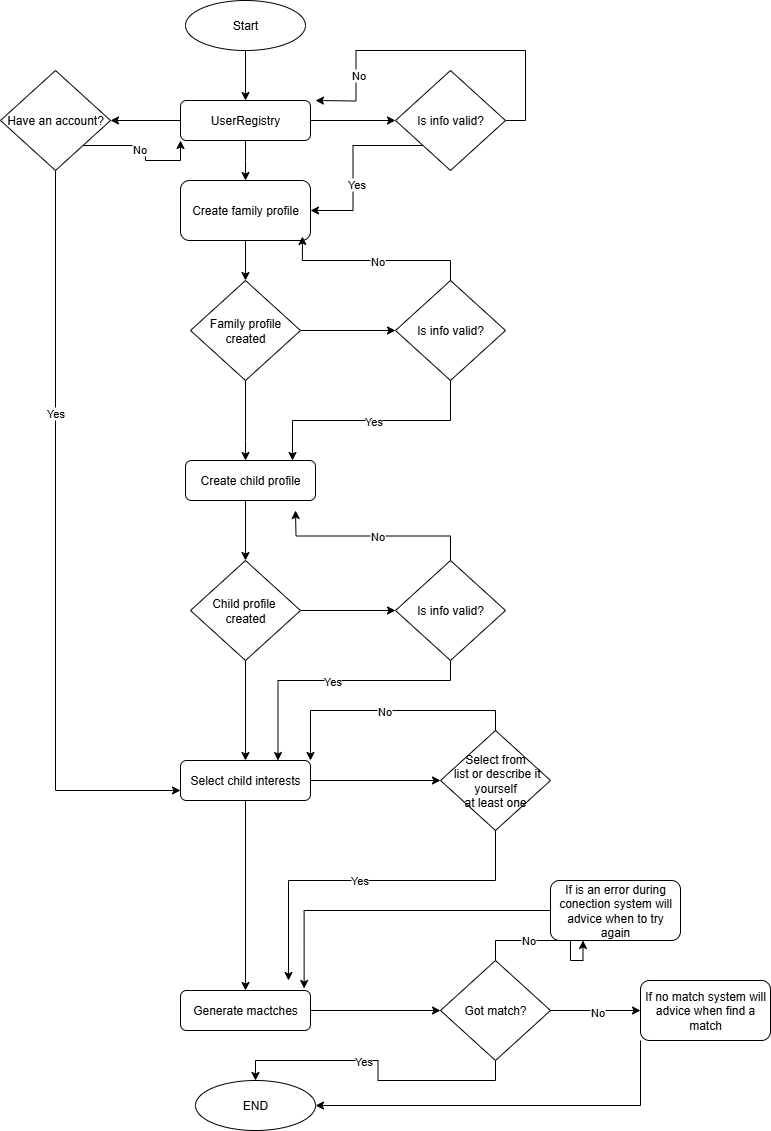

The diagram above was exported from draw.io. Its source (the exported page's mxGraphModel, read from the mxfile embedded in the PNG):
<mxGraphModel dx="832" dy="417" grid="1" gridSize="10" guides="1" tooltips="1" connect="1" arrows="1" fold="1" page="1" pageScale="1" pageWidth="1352" pageHeight="1500" math="0" shadow="0">
  <root>
    <mxCell id="0" />
    <mxCell id="1" parent="0" />
    <mxCell id="g_RHUHpmdM9fheAlxixy-11" style="edgeStyle=orthogonalEdgeStyle;rounded=0;orthogonalLoop=1;jettySize=auto;html=1;exitX=0.5;exitY=1;exitDx=0;exitDy=0;entryX=0.5;entryY=0;entryDx=0;entryDy=0;" edge="1" parent="1" source="g_RHUHpmdM9fheAlxixy-1" target="g_RHUHpmdM9fheAlxixy-2">
      <mxGeometry relative="1" as="geometry" />
    </mxCell>
    <mxCell id="g_RHUHpmdM9fheAlxixy-1" value="Start" style="ellipse;whiteSpace=wrap;html=1;" vertex="1" parent="1">
      <mxGeometry x="305" y="200" width="120" height="50" as="geometry" />
    </mxCell>
    <mxCell id="g_RHUHpmdM9fheAlxixy-13" style="edgeStyle=orthogonalEdgeStyle;rounded=0;orthogonalLoop=1;jettySize=auto;html=1;exitX=0.5;exitY=1;exitDx=0;exitDy=0;" edge="1" parent="1" source="g_RHUHpmdM9fheAlxixy-2">
      <mxGeometry relative="1" as="geometry">
        <mxPoint x="365" y="380" as="targetPoint" />
      </mxGeometry>
    </mxCell>
    <mxCell id="g_RHUHpmdM9fheAlxixy-35" style="edgeStyle=orthogonalEdgeStyle;rounded=0;orthogonalLoop=1;jettySize=auto;html=1;exitX=1;exitY=0.5;exitDx=0;exitDy=0;entryX=0;entryY=0.5;entryDx=0;entryDy=0;" edge="1" parent="1" source="g_RHUHpmdM9fheAlxixy-2" target="g_RHUHpmdM9fheAlxixy-33">
      <mxGeometry relative="1" as="geometry" />
    </mxCell>
    <mxCell id="g_RHUHpmdM9fheAlxixy-96" style="edgeStyle=orthogonalEdgeStyle;rounded=0;orthogonalLoop=1;jettySize=auto;html=1;entryX=1;entryY=0.5;entryDx=0;entryDy=0;" edge="1" parent="1" source="g_RHUHpmdM9fheAlxixy-2" target="g_RHUHpmdM9fheAlxixy-95">
      <mxGeometry relative="1" as="geometry">
        <mxPoint x="260" y="330" as="targetPoint" />
      </mxGeometry>
    </mxCell>
    <mxCell id="g_RHUHpmdM9fheAlxixy-2" value="UserRegistry" style="rounded=1;whiteSpace=wrap;html=1;" vertex="1" parent="1">
      <mxGeometry x="300" y="300" width="130" height="40" as="geometry" />
    </mxCell>
    <mxCell id="g_RHUHpmdM9fheAlxixy-29" style="edgeStyle=orthogonalEdgeStyle;rounded=0;orthogonalLoop=1;jettySize=auto;html=1;exitX=0.5;exitY=1;exitDx=0;exitDy=0;" edge="1" parent="1" source="g_RHUHpmdM9fheAlxixy-3" target="g_RHUHpmdM9fheAlxixy-5">
      <mxGeometry relative="1" as="geometry">
        <Array as="points">
          <mxPoint x="365" y="640" />
          <mxPoint x="365" y="640" />
        </Array>
      </mxGeometry>
    </mxCell>
    <mxCell id="g_RHUHpmdM9fheAlxixy-44" style="edgeStyle=orthogonalEdgeStyle;rounded=0;orthogonalLoop=1;jettySize=auto;html=1;exitX=1;exitY=0.5;exitDx=0;exitDy=0;" edge="1" parent="1" source="g_RHUHpmdM9fheAlxixy-3">
      <mxGeometry relative="1" as="geometry">
        <mxPoint x="515" y="530" as="targetPoint" />
      </mxGeometry>
    </mxCell>
    <mxCell id="g_RHUHpmdM9fheAlxixy-3" value="Family profile created" style="rhombus;whiteSpace=wrap;html=1;" vertex="1" parent="1">
      <mxGeometry x="310" y="480" width="110" height="100" as="geometry" />
    </mxCell>
    <mxCell id="g_RHUHpmdM9fheAlxixy-15" style="edgeStyle=orthogonalEdgeStyle;rounded=0;orthogonalLoop=1;jettySize=auto;html=1;exitX=0.5;exitY=1;exitDx=0;exitDy=0;entryX=0.5;entryY=0;entryDx=0;entryDy=0;" edge="1" parent="1" source="g_RHUHpmdM9fheAlxixy-4" target="g_RHUHpmdM9fheAlxixy-3">
      <mxGeometry relative="1" as="geometry" />
    </mxCell>
    <mxCell id="g_RHUHpmdM9fheAlxixy-4" value="Create family profile" style="rounded=1;whiteSpace=wrap;html=1;" vertex="1" parent="1">
      <mxGeometry x="300" y="380" width="130" height="60" as="geometry" />
    </mxCell>
    <mxCell id="g_RHUHpmdM9fheAlxixy-42" style="edgeStyle=orthogonalEdgeStyle;rounded=0;orthogonalLoop=1;jettySize=auto;html=1;exitX=0.5;exitY=1;exitDx=0;exitDy=0;entryX=0.5;entryY=0;entryDx=0;entryDy=0;" edge="1" parent="1" source="g_RHUHpmdM9fheAlxixy-5" target="g_RHUHpmdM9fheAlxixy-40">
      <mxGeometry relative="1" as="geometry">
        <Array as="points">
          <mxPoint x="365" y="700" />
        </Array>
      </mxGeometry>
    </mxCell>
    <mxCell id="g_RHUHpmdM9fheAlxixy-5" value="Create child profile" style="rounded=1;whiteSpace=wrap;html=1;" vertex="1" parent="1">
      <mxGeometry x="305" y="660" width="130" height="40" as="geometry" />
    </mxCell>
    <mxCell id="g_RHUHpmdM9fheAlxixy-64" style="edgeStyle=orthogonalEdgeStyle;rounded=0;orthogonalLoop=1;jettySize=auto;html=1;exitX=1;exitY=0.5;exitDx=0;exitDy=0;entryX=0;entryY=0.5;entryDx=0;entryDy=0;" edge="1" parent="1" source="g_RHUHpmdM9fheAlxixy-6" target="g_RHUHpmdM9fheAlxixy-62">
      <mxGeometry relative="1" as="geometry" />
    </mxCell>
    <mxCell id="g_RHUHpmdM9fheAlxixy-65" style="edgeStyle=orthogonalEdgeStyle;rounded=0;orthogonalLoop=1;jettySize=auto;html=1;exitX=0.5;exitY=1;exitDx=0;exitDy=0;" edge="1" parent="1" source="g_RHUHpmdM9fheAlxixy-6" target="g_RHUHpmdM9fheAlxixy-7">
      <mxGeometry relative="1" as="geometry" />
    </mxCell>
    <mxCell id="g_RHUHpmdM9fheAlxixy-6" value="Select child interests" style="rounded=1;whiteSpace=wrap;html=1;" vertex="1" parent="1">
      <mxGeometry x="300" y="960" width="130" height="40" as="geometry" />
    </mxCell>
    <mxCell id="g_RHUHpmdM9fheAlxixy-80" style="edgeStyle=orthogonalEdgeStyle;rounded=0;orthogonalLoop=1;jettySize=auto;html=1;exitX=1;exitY=0.5;exitDx=0;exitDy=0;entryX=0;entryY=0.5;entryDx=0;entryDy=0;" edge="1" parent="1" source="g_RHUHpmdM9fheAlxixy-7" target="g_RHUHpmdM9fheAlxixy-79">
      <mxGeometry relative="1" as="geometry" />
    </mxCell>
    <mxCell id="g_RHUHpmdM9fheAlxixy-7" value="Generate mactches" style="rounded=1;whiteSpace=wrap;html=1;" vertex="1" parent="1">
      <mxGeometry x="300" y="1190" width="130" height="40" as="geometry" />
    </mxCell>
    <mxCell id="g_RHUHpmdM9fheAlxixy-8" value="END" style="ellipse;whiteSpace=wrap;html=1;" vertex="1" parent="1">
      <mxGeometry x="315" y="1280" width="120" height="50" as="geometry" />
    </mxCell>
    <mxCell id="g_RHUHpmdM9fheAlxixy-36" style="edgeStyle=orthogonalEdgeStyle;rounded=0;orthogonalLoop=1;jettySize=auto;html=1;exitX=0;exitY=1;exitDx=0;exitDy=0;entryX=1;entryY=0.5;entryDx=0;entryDy=0;" edge="1" parent="1" source="g_RHUHpmdM9fheAlxixy-33" target="g_RHUHpmdM9fheAlxixy-4">
      <mxGeometry relative="1" as="geometry" />
    </mxCell>
    <mxCell id="g_RHUHpmdM9fheAlxixy-37" value="Yes" style="edgeLabel;html=1;align=center;verticalAlign=middle;resizable=0;points=[];" vertex="1" connectable="0" parent="g_RHUHpmdM9fheAlxixy-36">
      <mxGeometry x="0.2131" y="3" relative="1" as="geometry">
        <mxPoint as="offset" />
      </mxGeometry>
    </mxCell>
    <mxCell id="g_RHUHpmdM9fheAlxixy-38" style="edgeStyle=orthogonalEdgeStyle;rounded=0;orthogonalLoop=1;jettySize=auto;html=1;exitX=1;exitY=0.5;exitDx=0;exitDy=0;" edge="1" parent="1" source="g_RHUHpmdM9fheAlxixy-33">
      <mxGeometry relative="1" as="geometry">
        <mxPoint x="435" y="300" as="targetPoint" />
      </mxGeometry>
    </mxCell>
    <mxCell id="g_RHUHpmdM9fheAlxixy-39" value="No" style="edgeLabel;html=1;align=center;verticalAlign=middle;resizable=0;points=[];" vertex="1" connectable="0" parent="g_RHUHpmdM9fheAlxixy-38">
      <mxGeometry x="0.6215" y="2" relative="1" as="geometry">
        <mxPoint as="offset" />
      </mxGeometry>
    </mxCell>
    <mxCell id="g_RHUHpmdM9fheAlxixy-33" value="Is info valid?" style="rhombus;whiteSpace=wrap;html=1;" vertex="1" parent="1">
      <mxGeometry x="515" y="270" width="110" height="100" as="geometry" />
    </mxCell>
    <mxCell id="g_RHUHpmdM9fheAlxixy-54" style="edgeStyle=orthogonalEdgeStyle;rounded=0;orthogonalLoop=1;jettySize=auto;html=1;exitX=0.5;exitY=1;exitDx=0;exitDy=0;" edge="1" parent="1" source="g_RHUHpmdM9fheAlxixy-40" target="g_RHUHpmdM9fheAlxixy-6">
      <mxGeometry relative="1" as="geometry" />
    </mxCell>
    <mxCell id="g_RHUHpmdM9fheAlxixy-55" style="edgeStyle=orthogonalEdgeStyle;rounded=0;orthogonalLoop=1;jettySize=auto;html=1;exitX=1;exitY=0.5;exitDx=0;exitDy=0;entryX=0;entryY=0.5;entryDx=0;entryDy=0;" edge="1" parent="1" source="g_RHUHpmdM9fheAlxixy-40" target="g_RHUHpmdM9fheAlxixy-49">
      <mxGeometry relative="1" as="geometry" />
    </mxCell>
    <mxCell id="g_RHUHpmdM9fheAlxixy-40" value="Child profile&amp;nbsp;&lt;div&gt;created&lt;/div&gt;" style="rhombus;whiteSpace=wrap;html=1;" vertex="1" parent="1">
      <mxGeometry x="310" y="760" width="110" height="100" as="geometry" />
    </mxCell>
    <mxCell id="g_RHUHpmdM9fheAlxixy-43" style="edgeStyle=orthogonalEdgeStyle;rounded=0;orthogonalLoop=1;jettySize=auto;html=1;exitX=0.5;exitY=1;exitDx=0;exitDy=0;" edge="1" parent="1" source="g_RHUHpmdM9fheAlxixy-33" target="g_RHUHpmdM9fheAlxixy-33">
      <mxGeometry relative="1" as="geometry" />
    </mxCell>
    <mxCell id="g_RHUHpmdM9fheAlxixy-46" value="Is info valid?" style="rhombus;whiteSpace=wrap;html=1;" vertex="1" parent="1">
      <mxGeometry x="515" y="480" width="110" height="100" as="geometry" />
    </mxCell>
    <mxCell id="g_RHUHpmdM9fheAlxixy-47" style="edgeStyle=orthogonalEdgeStyle;rounded=0;orthogonalLoop=1;jettySize=auto;html=1;exitX=0.5;exitY=0;exitDx=0;exitDy=0;entryX=0.938;entryY=0.933;entryDx=0;entryDy=0;entryPerimeter=0;" edge="1" parent="1" source="g_RHUHpmdM9fheAlxixy-46" target="g_RHUHpmdM9fheAlxixy-4">
      <mxGeometry relative="1" as="geometry" />
    </mxCell>
    <mxCell id="g_RHUHpmdM9fheAlxixy-48" value="No" style="edgeLabel;html=1;align=center;verticalAlign=middle;resizable=0;points=[];" vertex="1" connectable="0" parent="g_RHUHpmdM9fheAlxixy-47">
      <mxGeometry x="-0.0249" relative="1" as="geometry">
        <mxPoint as="offset" />
      </mxGeometry>
    </mxCell>
    <mxCell id="g_RHUHpmdM9fheAlxixy-52" style="edgeStyle=orthogonalEdgeStyle;rounded=0;orthogonalLoop=1;jettySize=auto;html=1;exitX=0.5;exitY=0;exitDx=0;exitDy=0;" edge="1" parent="1" source="g_RHUHpmdM9fheAlxixy-49">
      <mxGeometry relative="1" as="geometry">
        <mxPoint x="415" y="710" as="targetPoint" />
      </mxGeometry>
    </mxCell>
    <mxCell id="g_RHUHpmdM9fheAlxixy-53" value="No" style="edgeLabel;html=1;align=center;verticalAlign=middle;resizable=0;points=[];" vertex="1" connectable="0" parent="g_RHUHpmdM9fheAlxixy-52">
      <mxGeometry x="-0.0453" relative="1" as="geometry">
        <mxPoint as="offset" />
      </mxGeometry>
    </mxCell>
    <mxCell id="g_RHUHpmdM9fheAlxixy-59" style="edgeStyle=orthogonalEdgeStyle;rounded=0;orthogonalLoop=1;jettySize=auto;html=1;exitX=0.5;exitY=1;exitDx=0;exitDy=0;entryX=0.75;entryY=0;entryDx=0;entryDy=0;" edge="1" parent="1" source="g_RHUHpmdM9fheAlxixy-49" target="g_RHUHpmdM9fheAlxixy-6">
      <mxGeometry relative="1" as="geometry">
        <Array as="points">
          <mxPoint x="570" y="880" />
          <mxPoint x="398" y="880" />
        </Array>
      </mxGeometry>
    </mxCell>
    <mxCell id="g_RHUHpmdM9fheAlxixy-60" value="Yes" style="edgeLabel;html=1;align=center;verticalAlign=middle;resizable=0;points=[];" vertex="1" connectable="0" parent="g_RHUHpmdM9fheAlxixy-59">
      <mxGeometry x="0.0191" relative="1" as="geometry">
        <mxPoint as="offset" />
      </mxGeometry>
    </mxCell>
    <mxCell id="g_RHUHpmdM9fheAlxixy-49" value="Is info valid?" style="rhombus;whiteSpace=wrap;html=1;" vertex="1" parent="1">
      <mxGeometry x="515" y="760" width="110" height="100" as="geometry" />
    </mxCell>
    <mxCell id="g_RHUHpmdM9fheAlxixy-57" style="edgeStyle=orthogonalEdgeStyle;rounded=0;orthogonalLoop=1;jettySize=auto;html=1;exitX=0.5;exitY=1;exitDx=0;exitDy=0;entryX=0.823;entryY=0;entryDx=0;entryDy=0;entryPerimeter=0;" edge="1" parent="1" source="g_RHUHpmdM9fheAlxixy-46" target="g_RHUHpmdM9fheAlxixy-5">
      <mxGeometry relative="1" as="geometry" />
    </mxCell>
    <mxCell id="g_RHUHpmdM9fheAlxixy-58" value="Yes" style="edgeLabel;html=1;align=center;verticalAlign=middle;resizable=0;points=[];" vertex="1" connectable="0" parent="g_RHUHpmdM9fheAlxixy-57">
      <mxGeometry x="-0.0112" y="4" relative="1" as="geometry">
        <mxPoint y="-4" as="offset" />
      </mxGeometry>
    </mxCell>
    <mxCell id="g_RHUHpmdM9fheAlxixy-74" style="edgeStyle=orthogonalEdgeStyle;rounded=0;orthogonalLoop=1;jettySize=auto;html=1;exitX=0.5;exitY=0;exitDx=0;exitDy=0;entryX=1;entryY=0;entryDx=0;entryDy=0;" edge="1" parent="1" source="g_RHUHpmdM9fheAlxixy-62" target="g_RHUHpmdM9fheAlxixy-6">
      <mxGeometry relative="1" as="geometry" />
    </mxCell>
    <mxCell id="g_RHUHpmdM9fheAlxixy-78" value="No" style="edgeLabel;html=1;align=center;verticalAlign=middle;resizable=0;points=[];" vertex="1" connectable="0" parent="g_RHUHpmdM9fheAlxixy-74">
      <mxGeometry x="0.0327" relative="1" as="geometry">
        <mxPoint as="offset" />
      </mxGeometry>
    </mxCell>
    <mxCell id="g_RHUHpmdM9fheAlxixy-62" value="Select from&lt;div&gt;&amp;nbsp;list or describe it yourself&lt;/div&gt;&lt;div&gt;at least one&lt;/div&gt;" style="rhombus;whiteSpace=wrap;html=1;" vertex="1" parent="1">
      <mxGeometry x="560" y="930" width="110" height="100" as="geometry" />
    </mxCell>
    <mxCell id="g_RHUHpmdM9fheAlxixy-67" style="edgeStyle=orthogonalEdgeStyle;rounded=0;orthogonalLoop=1;jettySize=auto;html=1;exitX=0.5;exitY=1;exitDx=0;exitDy=0;" edge="1" parent="1" source="g_RHUHpmdM9fheAlxixy-62">
      <mxGeometry relative="1" as="geometry">
        <mxPoint x="408" y="1180" as="targetPoint" />
        <Array as="points">
          <mxPoint x="408" y="1080" />
        </Array>
      </mxGeometry>
    </mxCell>
    <mxCell id="g_RHUHpmdM9fheAlxixy-68" value="Yes" style="edgeLabel;html=1;align=center;verticalAlign=middle;resizable=0;points=[];" vertex="1" connectable="0" parent="g_RHUHpmdM9fheAlxixy-67">
      <mxGeometry x="0.046" y="-1" relative="1" as="geometry">
        <mxPoint as="offset" />
      </mxGeometry>
    </mxCell>
    <mxCell id="g_RHUHpmdM9fheAlxixy-81" style="edgeStyle=orthogonalEdgeStyle;rounded=0;orthogonalLoop=1;jettySize=auto;html=1;exitX=0.5;exitY=1;exitDx=0;exitDy=0;" edge="1" parent="1" source="g_RHUHpmdM9fheAlxixy-79" target="g_RHUHpmdM9fheAlxixy-8">
      <mxGeometry relative="1" as="geometry" />
    </mxCell>
    <mxCell id="g_RHUHpmdM9fheAlxixy-82" value="Yes" style="edgeLabel;html=1;align=center;verticalAlign=middle;resizable=0;points=[];" vertex="1" connectable="0" parent="g_RHUHpmdM9fheAlxixy-81">
      <mxGeometry x="0.1511" relative="1" as="geometry">
        <mxPoint as="offset" />
      </mxGeometry>
    </mxCell>
    <mxCell id="g_RHUHpmdM9fheAlxixy-86" style="edgeStyle=orthogonalEdgeStyle;rounded=0;orthogonalLoop=1;jettySize=auto;html=1;exitX=1;exitY=0.5;exitDx=0;exitDy=0;" edge="1" parent="1" source="g_RHUHpmdM9fheAlxixy-79" target="g_RHUHpmdM9fheAlxixy-85">
      <mxGeometry relative="1" as="geometry" />
    </mxCell>
    <mxCell id="g_RHUHpmdM9fheAlxixy-87" value="No" style="edgeLabel;html=1;align=center;verticalAlign=middle;resizable=0;points=[];" vertex="1" connectable="0" parent="g_RHUHpmdM9fheAlxixy-86">
      <mxGeometry x="0.0333" y="-1" relative="1" as="geometry">
        <mxPoint as="offset" />
      </mxGeometry>
    </mxCell>
    <mxCell id="g_RHUHpmdM9fheAlxixy-90" style="edgeStyle=orthogonalEdgeStyle;rounded=0;orthogonalLoop=1;jettySize=auto;html=1;exitX=0.5;exitY=0;exitDx=0;exitDy=0;entryX=0.25;entryY=1;entryDx=0;entryDy=0;" edge="1" parent="1" source="g_RHUHpmdM9fheAlxixy-79" target="g_RHUHpmdM9fheAlxixy-88">
      <mxGeometry relative="1" as="geometry" />
    </mxCell>
    <mxCell id="g_RHUHpmdM9fheAlxixy-91" value="No" style="edgeLabel;html=1;align=center;verticalAlign=middle;resizable=0;points=[];" vertex="1" connectable="0" parent="g_RHUHpmdM9fheAlxixy-90">
      <mxGeometry x="-0.2904" y="1" relative="1" as="geometry">
        <mxPoint as="offset" />
      </mxGeometry>
    </mxCell>
    <mxCell id="g_RHUHpmdM9fheAlxixy-79" value="Got match?" style="rhombus;whiteSpace=wrap;html=1;" vertex="1" parent="1">
      <mxGeometry x="560" y="1160" width="110" height="100" as="geometry" />
    </mxCell>
    <mxCell id="g_RHUHpmdM9fheAlxixy-93" style="edgeStyle=orthogonalEdgeStyle;rounded=0;orthogonalLoop=1;jettySize=auto;html=1;exitX=0;exitY=1;exitDx=0;exitDy=0;entryX=1;entryY=0.5;entryDx=0;entryDy=0;" edge="1" parent="1" source="g_RHUHpmdM9fheAlxixy-85" target="g_RHUHpmdM9fheAlxixy-8">
      <mxGeometry relative="1" as="geometry" />
    </mxCell>
    <mxCell id="g_RHUHpmdM9fheAlxixy-85" value="&lt;div&gt;&lt;br&gt;&lt;/div&gt;&lt;div&gt;&lt;br&gt;&lt;/div&gt;If no match system will advice when find a match&lt;div&gt;&lt;br&gt;&lt;/div&gt;&lt;div&gt;&lt;br&gt;&lt;/div&gt;" style="rounded=1;whiteSpace=wrap;html=1;" vertex="1" parent="1">
      <mxGeometry x="760" y="1180" width="130" height="60" as="geometry" />
    </mxCell>
    <mxCell id="g_RHUHpmdM9fheAlxixy-88" value="If is an error during conection system will advice when to try again" style="rounded=1;whiteSpace=wrap;html=1;" vertex="1" parent="1">
      <mxGeometry x="670" y="1080" width="130" height="60" as="geometry" />
    </mxCell>
    <mxCell id="g_RHUHpmdM9fheAlxixy-89" style="edgeStyle=orthogonalEdgeStyle;rounded=0;orthogonalLoop=1;jettySize=auto;html=1;exitX=0;exitY=0.5;exitDx=0;exitDy=0;entryX=0.951;entryY=-0.05;entryDx=0;entryDy=0;entryPerimeter=0;" edge="1" parent="1" source="g_RHUHpmdM9fheAlxixy-88" target="g_RHUHpmdM9fheAlxixy-7">
      <mxGeometry relative="1" as="geometry" />
    </mxCell>
    <mxCell id="g_RHUHpmdM9fheAlxixy-92" style="edgeStyle=orthogonalEdgeStyle;rounded=0;orthogonalLoop=1;jettySize=auto;html=1;exitX=0.5;exitY=1;exitDx=0;exitDy=0;" edge="1" parent="1" source="g_RHUHpmdM9fheAlxixy-85" target="g_RHUHpmdM9fheAlxixy-85">
      <mxGeometry relative="1" as="geometry" />
    </mxCell>
    <mxCell id="g_RHUHpmdM9fheAlxixy-97" style="edgeStyle=orthogonalEdgeStyle;rounded=0;orthogonalLoop=1;jettySize=auto;html=1;exitX=0.5;exitY=1;exitDx=0;exitDy=0;entryX=0;entryY=0.75;entryDx=0;entryDy=0;" edge="1" parent="1" source="g_RHUHpmdM9fheAlxixy-95" target="g_RHUHpmdM9fheAlxixy-6">
      <mxGeometry relative="1" as="geometry">
        <mxPoint x="175" y="990" as="targetPoint" />
      </mxGeometry>
    </mxCell>
    <mxCell id="g_RHUHpmdM9fheAlxixy-99" value="Yes" style="edgeLabel;html=1;align=center;verticalAlign=middle;resizable=0;points=[];" vertex="1" connectable="0" parent="g_RHUHpmdM9fheAlxixy-97">
      <mxGeometry x="-0.3503" y="-1" relative="1" as="geometry">
        <mxPoint as="offset" />
      </mxGeometry>
    </mxCell>
    <mxCell id="g_RHUHpmdM9fheAlxixy-101" style="edgeStyle=orthogonalEdgeStyle;rounded=0;orthogonalLoop=1;jettySize=auto;html=1;exitX=1;exitY=1;exitDx=0;exitDy=0;entryX=0;entryY=1;entryDx=0;entryDy=0;" edge="1" parent="1" source="g_RHUHpmdM9fheAlxixy-95" target="g_RHUHpmdM9fheAlxixy-2">
      <mxGeometry relative="1" as="geometry" />
    </mxCell>
    <mxCell id="g_RHUHpmdM9fheAlxixy-102" value="No" style="edgeLabel;html=1;align=center;verticalAlign=middle;resizable=0;points=[];" vertex="1" connectable="0" parent="g_RHUHpmdM9fheAlxixy-101">
      <mxGeometry x="-0.1572" y="-3" relative="1" as="geometry">
        <mxPoint as="offset" />
      </mxGeometry>
    </mxCell>
    <mxCell id="g_RHUHpmdM9fheAlxixy-95" value="Have an account?" style="rhombus;whiteSpace=wrap;html=1;" vertex="1" parent="1">
      <mxGeometry x="120" y="270" width="110" height="100" as="geometry" />
    </mxCell>
  </root>
</mxGraphModel>